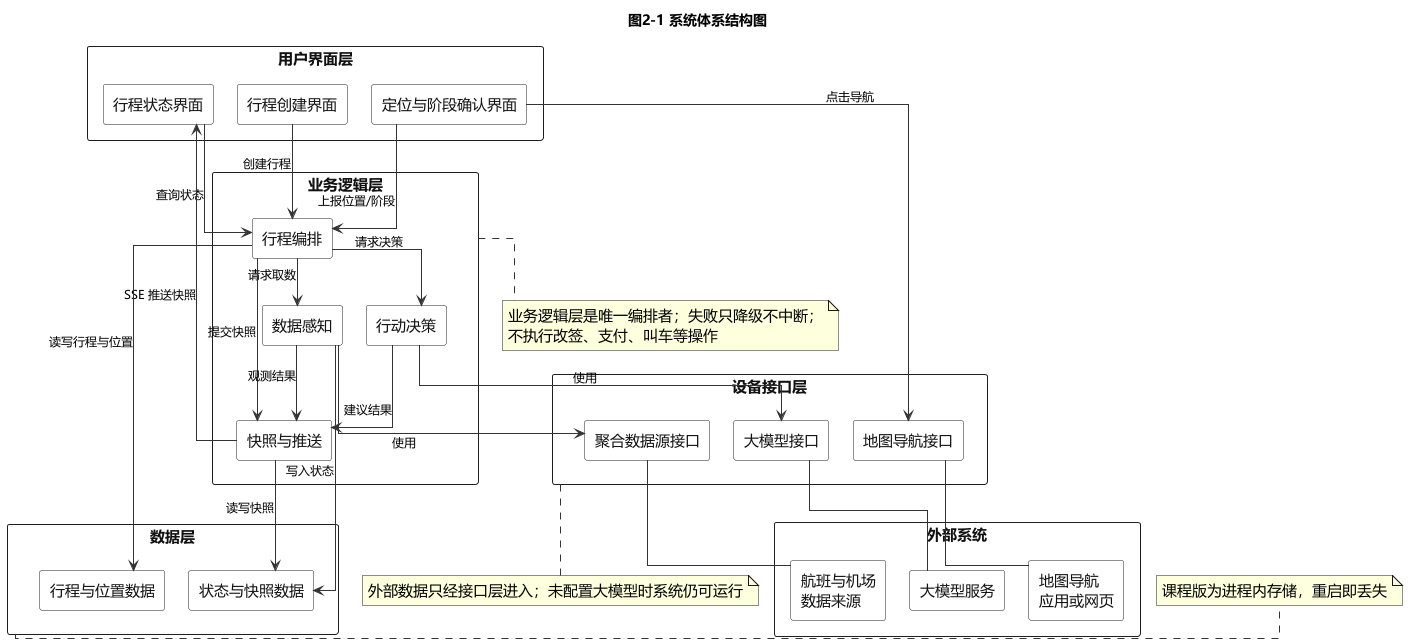

The diagram above was rendered by PlantUML. Its source (embedded in the PNG):
@startuml
' 图2-1 系统体系结构图（简化分层视图）
' 正交走线：组件矩形 + 层间依赖，仅保留关键模块与约束

skinparam defaultFontName "Microsoft YaHei"
skinparam defaultFontSize 15
skinparam shadowing false
skinparam linetype ortho
skinparam packageStyle rectangle
skinparam nodesep 24
skinparam ranksep 42
skinparam ArrowColor #333333
skinparam ArrowFontSize 12
skinparam rectangleBackgroundColor #FFFFFF
skinparam rectangleBorderColor #1F1F1F
skinparam rectangleFontColor #111111
skinparam packageBorderColor #1F1F1F
skinparam packageFontColor #111111

title 图2-1 系统体系结构图

package "用户界面层" as L1 {
  rectangle "行程创建界面" as UI1
  rectangle "行程状态界面" as UI2
  rectangle "定位与阶段确认界面" as UI3
}

package "业务逻辑层" as L2 {
  rectangle "行程编排" as B1
  rectangle "数据感知" as B2
  rectangle "行动决策" as B3
  rectangle "快照与推送" as B4
}

package "数据层" as L3 {
  rectangle "行程与位置数据" as D1
  rectangle "状态与快照数据" as D2
}

package "设备接口层" as L4 {
  rectangle "聚合数据源接口" as I1
  rectangle "大模型接口" as I2
  rectangle "地图导航接口" as I3
}

package "外部系统" as L5 {
  rectangle "航班与机场\n数据来源" as X1
  rectangle "大模型服务" as X2
  rectangle "地图导航\n应用或网页" as X3
}

' ==================== 界面层调用业务层 ====================
UI1 --> B1 : 创建行程
UI2 --> B1 : 查询状态
UI3 --> B1 : 上报位置/阶段
B4 --> UI2 : SSE 推送快照

' ==================== 业务逻辑层内部协作 ====================
B1 --> B2 : 请求取数
B1 --> B3 : 请求决策
B1 --> B4 : 提交快照
B2 --> B4 : 观测结果
B3 --> B4 : 建议结果

' ==================== 业务逻辑访问数据层 ====================
B1 --> D1 : 读写行程与位置
B2 --> D2 : 写入状态
B4 --> D2 : 读写快照

' ==================== 业务逻辑经接口层访问外部系统 ====================
B2 --> I1 : 使用
B3 --> I2 : 使用
UI3 --> I3 : 点击导航
I1 -- X1
I2 -- X2
I3 -- X3

note bottom of L2
  业务逻辑层是唯一编排者；失败只降级不中断；
  不执行改签、支付、叫车等操作
end note
note right of L3
  课程版为进程内存储，重启即丢失
end note
note bottom of L4
  外部数据只经接口层进入；未配置大模型时系统仍可运行
end note

@enduml